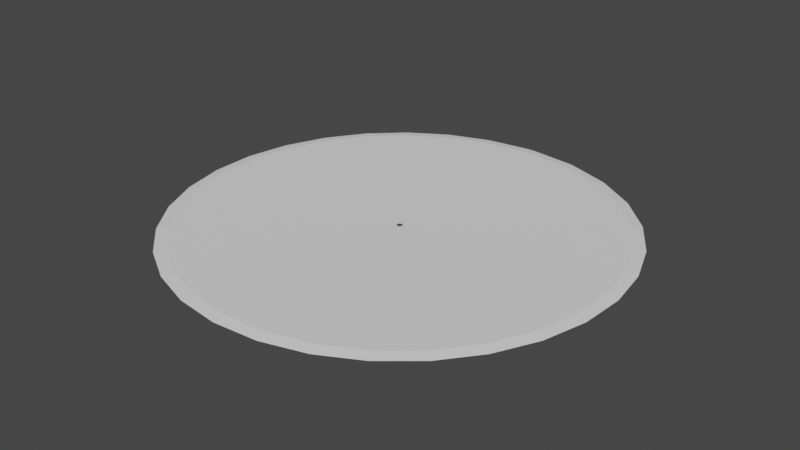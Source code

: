 # Source: fxringsimple.blend  (saved by Blender 3.3.6; exported with 4.5.12 LTS)
import bpy
from mathutils import Matrix  # noqa: F401  (used for matrix-valued properties, if any)

bpy.ops.wm.read_factory_settings(use_empty=True)
scene = bpy.context.scene
scene.name = 'Scene'

# ---- collections
col_collection = bpy.data.collections.new('Collection'); scene.collection.children.link(col_collection)

# ---- world
world_world = bpy.data.worlds.new('World'); scene.world = world_world
world_world.use_nodes = True; world_world.node_tree.nodes.clear()
_N = world_world.node_tree.nodes; _L = world_world.node_tree.links
n0 = _N.new('ShaderNodeOutputWorld'); n0.name = 'World Output'; n0.location = (300, 300)
n1 = _N.new('ShaderNodeBackground'); n1.name = 'Background'; n1.location = (10, 300)
n1.inputs[0].default_value = (0.05088, 0.05088, 0.05088, 1.0)
_L.new(n1.outputs[0], n0.inputs[0])
n0.is_active_output = True
world_world.color = (0.05088, 0.05088, 0.05088)
world_world.use_sun_shadow = False
world_world.sun_shadow_jitter_overblur = 0.0

# ---- meshes
me_plane = bpy.data.meshes.new('Plane')
me_plane.from_pydata([(-3.989e-09, 0.02654, 0.0008375), (-0.001131, 0.02651, 0.0008375), (-0.006577, 0.02571, 0.0008375), (-0.01174, 0.0238, 0.0008375), (-0.01639, 0.02087, 0.0008375), (-0.02033, 0.01705, 0.0008375), (-0.02341, 0.0125, 0.0008375), (-0.02548, 0.007424, 0.0008375), (-0.02646, 0.00203, 0.0008375), (-0.02631, -0.003448, 0.0008375), (-0.02504, -0.008779, 0.0008375), (-0.02271, -0.01373, 0.0008375), (-0.0194, -0.01811, 0.0008375), (-0.01527, -0.02171, 0.0008375), (-0.01048, -0.02438, 0.0008375), (-0.005238, -0.02601, 0.0008375), (0.0002296, -0.02654, 0.0008375), (0.005692, -0.02592, 0.0008375), (0.01092, -0.02419, 0.0008375), (0.01567, -0.02141, 0.0008375), (0.01976, -0.01771, 0.0008375), (0.023, -0.01324, 0.0008375), (0.02524, -0.008191, 0.0008375), (0.02639, -0.002781, 0.0008375), (0.02639, 0.002755, 0.0008375), (0.02525, 0.008175, 0.0008375), (0.023, 0.01324, 0.0008375), (0.01974, 0.01774, 0.0008375), (0.01562, 0.02145, 0.0008375), (0.01081, 0.02424, 0.0008375), (0.005526, 0.02595, 0.0008375), (0.8649, 1.803, 0.0), (1.79, 0.8917, 0.0), (1.998, 0.09523, 0.0), (1.975, -0.3137, 0.0), (1.432, -1.396, 0.0), (0.756, -1.852, 0.0), (0.363, -1.967, 0.0), (-0.4515, -1.948, 0.0), (-0.8389, -1.816, 0.0), (-1.191, -1.607, 0.0), (-1.987, -0.2241, 0.0), (-1.991, 0.1854, 0.0), (-1.222, 1.583, 0.0), (-0.4894, 1.939, 0.0), (-0.08412, 1.998, 0.0), (-3.989e-09, 0.02654, -0.0008375), (7.153e-07, 2.0, 0.0), (-0.001131, 0.02651, -0.0008375), (-0.006577, 0.02571, -0.0008375), (-0.01174, 0.0238, -0.0008375), (-0.01639, 0.02087, -0.0008375), (-0.02033, 0.01705, -0.0008375), (-0.02341, 0.0125, -0.0008375), (-0.02548, 0.007424, -0.0008375), (-0.02646, 0.00203, -0.0008375), (-0.02631, -0.003448, -0.0008375), (-0.02504, -0.008779, -0.0008375), (-0.02271, -0.01373, -0.0008375), (-0.0194, -0.01811, -0.0008375), (-0.01527, -0.02171, -0.0008375), (-0.01048, -0.02438, -0.0008375), (-0.005238, -0.02601, -0.0008375), (0.0002296, -0.02654, -0.0008375), (0.005692, -0.02592, -0.0008375), (0.01092, -0.02419, -0.0008375), (0.01567, -0.02141, -0.0008375), (0.01976, -0.01771, -0.0008375), (0.023, -0.01324, -0.0008375), (0.02524, -0.008191, -0.0008375), (0.02639, -0.002781, -0.0008375), (0.02639, 0.002755, -0.0008375), (0.02525, 0.008175, -0.0008375), (0.023, 0.01324, -0.0008375), (0.01974, 0.01774, -0.0008375), (0.01562, 0.02145, -0.0008375), (0.01081, 0.02424, -0.0008375), (0.005526, 0.02595, -0.0008375), (0.4437, 1.95, 0.0), (1.242, 1.567, 0.0), (1.558, 1.254, 0.0), (1.936, 0.5006, 0.0), (1.87, -0.7095, 0.0), (1.686, -1.075, 0.0), (1.117, -1.659, 0.0), (-0.04519, -1.999, 0.0), (-1.493, -1.33, 0.0), (-1.733, -0.9982, 0.0), (-1.9, -0.6243, 0.0), (-1.912, 0.5871, 0.0), (-1.752, 0.9643, 0.0), (-1.519, 1.301, 0.0), (-0.8741, 1.799, 0.0), (-0.07995, 1.895, 0.0151), (-0.4651, 1.839, 0.0151), (-1.161, 1.5, 0.0151), (-1.889, 0.1707, 0.0151), (-1.884, -0.2182, 0.0151), (-1.123, -1.528, 0.0151), (-0.7879, -1.725, 0.0151), (-0.4193, -1.85, 0.0151), (0.3547, -1.863, 0.0151), (0.7275, -1.752, 0.0151), (1.367, -1.315, 0.0151), (1.876, -0.2812, 0.0151), (1.894, 0.108, 0.0151), (1.689, 0.8627, 0.0151), (0.8123, 1.714, 0.0151), (5.189e-07, 1.897, 0.0151), (-0.8305, 1.705, 0.0151), (-1.443, 1.231, 0.0151), (-1.663, 0.9109, 0.0151), (-1.814, 0.5524, 0.0151), (-1.8, -0.5979, 0.0151), (-1.64, -0.9524, 0.0151), (-1.411, -1.267, 0.0151), (-0.03305, -1.896, 0.0151), (1.07, -1.566, 0.0151), (1.607, -1.008, 0.0151), (1.779, -0.6585, 0.0151), (1.832, 0.4931, 0.0151), (1.467, 1.203, 0.0151), (1.168, 1.494, 0.0151), (0.4165, 1.85, 0.0151), (-0.8305, 1.705, -0.0151), (-1.443, 1.231, -0.0151), (-1.663, 0.9109, -0.0151), (-1.814, 0.5524, -0.0151), (-1.8, -0.5979, -0.0151), (-1.64, -0.9524, -0.0151), (-1.411, -1.267, -0.0151), (-0.03305, -1.896, -0.0151), (1.07, -1.566, -0.0151), (1.607, -1.008, -0.0151), (1.779, -0.6585, -0.0151), (1.832, 0.4931, -0.0151), (1.467, 1.203, -0.0151), (1.168, 1.494, -0.0151), (0.4165, 1.85, -0.0151), (5.189e-07, 1.897, -0.0151), (-0.07995, 1.895, -0.0151), (-0.4651, 1.839, -0.0151), (-1.161, 1.5, -0.0151), (-1.889, 0.1707, -0.0151), (-1.884, -0.2182, -0.0151), (-1.123, -1.528, -0.0151), (-0.7879, -1.725, -0.0151), (-0.4193, -1.85, -0.0151), (0.3547, -1.863, -0.0151), (0.7275, -1.752, -0.0151), (1.367, -1.315, -0.0151), (1.876, -0.2812, -0.0151), (1.894, 0.108, -0.0151), (1.689, 0.8627, -0.0151), (0.8123, 1.714, -0.0151)], [], [(123, 78, 47, 108), (108, 47, 45, 93), (93, 45, 44, 94), (94, 44, 92, 109), (109, 92, 43, 95), (95, 43, 91, 110), (110, 91, 90, 111), (111, 90, 89, 112), (112, 89, 42, 96), (96, 42, 41, 97), (97, 41, 88, 113), (113, 88, 87, 114), (114, 87, 86, 115), (115, 86, 40, 98), (98, 40, 39, 99), (99, 39, 38, 100), (100, 38, 85, 116), (116, 85, 37, 101), (101, 37, 36, 102), (102, 36, 84, 117), (117, 84, 35, 103), (103, 35, 83, 118), (118, 83, 82, 119), (119, 82, 34, 104), (104, 34, 33, 105), (105, 33, 81, 120), (120, 81, 32, 106), (106, 32, 80, 121), (121, 80, 79, 122), (122, 79, 31, 107), (107, 31, 78, 123), (138, 139, 47, 78), (139, 140, 45, 47), (140, 141, 44, 45), (141, 124, 92, 44), (124, 142, 43, 92), (142, 125, 91, 43), (125, 126, 90, 91), (126, 127, 89, 90), (127, 143, 42, 89), (143, 144, 41, 42), (144, 128, 88, 41), (128, 129, 87, 88), (129, 130, 86, 87), (130, 145, 40, 86), (145, 146, 39, 40), (146, 147, 38, 39), (147, 131, 85, 38), (131, 148, 37, 85), (148, 149, 36, 37), (149, 132, 84, 36), (132, 150, 35, 84), (150, 133, 83, 35), (133, 134, 82, 83), (134, 151, 34, 82), (151, 152, 33, 34), (152, 135, 81, 33), (135, 153, 32, 81), (153, 136, 80, 32), (136, 137, 79, 80), (137, 154, 31, 79), (154, 138, 78, 31), (29, 107, 123, 30), (28, 122, 107, 29), (27, 121, 122, 28), (26, 106, 121, 27), (25, 120, 106, 26), (24, 105, 120, 25), (23, 104, 105, 24), (22, 119, 104, 23), (21, 118, 119, 22), (20, 103, 118, 21), (19, 117, 103, 20), (18, 102, 117, 19), (17, 101, 102, 18), (16, 116, 101, 17), (15, 100, 116, 16), (14, 99, 100, 15), (13, 98, 99, 14), (12, 115, 98, 13), (11, 114, 115, 12), (10, 113, 114, 11), (9, 97, 113, 10), (8, 96, 97, 9), (7, 112, 96, 8), (6, 111, 112, 7), (5, 110, 111, 6), (4, 95, 110, 5), (3, 109, 95, 4), (2, 94, 109, 3), (1, 93, 94, 2), (0, 108, 93, 1), (30, 123, 108, 0), (76, 77, 138, 154), (75, 76, 154, 137), (74, 75, 137, 136), (73, 74, 136, 153), (72, 73, 153, 135), (71, 72, 135, 152), (70, 71, 152, 151), (69, 70, 151, 134), (68, 69, 134, 133), (67, 68, 133, 150), (66, 67, 150, 132), (65, 66, 132, 149), (64, 65, 149, 148), (63, 64, 148, 131), (62, 63, 131, 147), (61, 62, 147, 146), (60, 61, 146, 145), (59, 60, 145, 130), (58, 59, 130, 129), (57, 58, 129, 128), (56, 57, 128, 144), (55, 56, 144, 143), (54, 55, 143, 127), (53, 54, 127, 126), (52, 53, 126, 125), (51, 52, 125, 142), (50, 51, 142, 124), (49, 50, 124, 141), (48, 49, 141, 140), (46, 48, 140, 139), (77, 46, 139, 138)])
_uv = me_plane.uv_layers.new(name='UVMap')
_uv.uv.foreach_set('vector', [0.03226, 0.09766, 0.03226, 0.0, 0.0, 0.0, 0.0, 0.09766, 1.0, 0.09766, 1.0, 0.0, 0.9677, 0.0, 0.9677, 0.09766, 0.9677, 0.09766, 0.9677, 0.0, 0.9355, 0.0, 0.9355, 0.09766, 0.9355, 0.09766, 0.9355, 0.0, 0.9032, 0.0, 0.9032, 0.09766, 0.9032, 0.09766, 0.9032, 0.0, 0.871, 0.0, 0.871, 0.09766, 0.871, 0.09766, 0.871, 0.0, 0.8387, 0.0, 0.8387, 0.09766, 0.8387, 0.09766, 0.8387, 0.0, 0.8065, 0.0, 0.8065, 0.09766, 0.8065, 0.09766, 0.8065, 0.0, 0.7742, 0.0, 0.7742, 0.09766, 0.7742, 0.09766, 0.7742, 0.0, 0.7419, 0.0, 0.7419, 0.09766, 0.7419, 0.09766, 0.7419, 0.0, 0.7097, 0.0, 0.7097, 0.09766, 0.7097, 0.09766, 0.7097, 0.0, 0.6774, 0.0, 0.6774, 0.09766, 0.6774, 0.09766, 0.6774, 0.0, 0.6452, 0.0, 0.6452, 0.09766, 0.6452, 0.09766, 0.6452, 0.0, 0.6129, 0.0, 0.6129, 0.09766, 0.6129, 0.09766, 0.6129, 0.0, 0.5806, 0.0, 0.5806, 0.09766, 0.5806, 0.09766, 0.5806, 0.0, 0.5484, 0.0, 0.5484, 0.09766, 0.5484, 0.09766, 0.5484, 0.0, 0.5161, 0.0, 0.5161, 0.09766, 0.5161, 0.09766, 0.5161, 0.0, 0.4839, 0.0, 0.4839, 0.09766, 0.4839, 0.09766, 0.4839, 0.0, 0.4516, 0.0, 0.4516, 0.09766, 0.4516, 0.09766, 0.4516, 0.0, 0.4194, 0.0, 0.4194, 0.09766, 0.4194, 0.09766, 0.4194, 0.0, 0.3871, 0.0, 0.3871, 0.09766, 0.3871, 0.09766, 0.3871, 0.0, 0.3548, 0.0, 0.3548, 0.09766, 0.3548, 0.09766, 0.3548, 0.0, 0.3226, 0.0, 0.3226, 0.09766, 0.3226, 0.09766, 0.3226, 0.0, 0.2903, 0.0, 0.2903, 0.09766, 0.2903, 0.09766, 0.2903, 0.0, 0.2581, 0.0, 0.2581, 0.09766, 0.2581, 0.09766, 0.2581, 0.0, 0.2258, 0.0, 0.2258, 0.09766, 0.2258, 0.09766, 0.2258, 0.0, 0.1935, 0.0, 0.1935, 0.09766, 0.1935, 0.09766, 0.1935, 0.0, 0.1613, 0.0, 0.1613, 0.09766, 0.1613, 0.09766, 0.1613, 0.0, 0.129, 0.0, 0.129, 0.09766, 0.129, 0.09766, 0.129, 0.0, 0.09677, 0.0, 0.09677, 0.09766, 0.09677, 0.09766, 0.09677, 0.0, 0.06452, 0.0, 0.06452, 0.09766, 0.06452, 0.09766, 0.06452, 0.0, 0.03226, 0.0, 0.03226, 0.09766, 0.03226, 0.09766, 0.0, 0.09766, 0.0, 0.0, 0.03226, 0.0, 1.0, 0.09766, 0.9677, 0.09766, 0.9677, 0.0, 1.0, 0.0, 0.9677, 0.09766, 0.9355, 0.09766, 0.9355, 0.0, 0.9677, 0.0, 0.9355, 0.09766, 0.9032, 0.09766, 0.9032, 0.0, 0.9355, 0.0, 0.9032, 0.09766, 0.871, 0.09766, 0.871, 0.0, 0.9032, 0.0, 0.871, 0.09766, 0.8387, 0.09766, 0.8387, 0.0, 0.871, 0.0, 0.8387, 0.09766, 0.8065, 0.09766, 0.8065, 0.0, 0.8387, 0.0, 0.8065, 0.09766, 0.7742, 0.09766, 0.7742, 0.0, 0.8065, 0.0, 0.7742, 0.09766, 0.7419, 0.09766, 0.7419, 0.0, 0.7742, 0.0, 0.7419, 0.09766, 0.7097, 0.09766, 0.7097, 0.0, 0.7419, 0.0, 0.7097, 0.09766, 0.6774, 0.09766, 0.6774, 0.0, 0.7097, 0.0, 0.6774, 0.09766, 0.6452, 0.09766, 0.6452, 0.0, 0.6774, 0.0, 0.6452, 0.09766, 0.6129, 0.09766, 0.6129, 0.0, 0.6452, 0.0, 0.6129, 0.09766, 0.5806, 0.09766, 0.5806, 0.0, 0.6129, 0.0, 0.5806, 0.09766, 0.5484, 0.09766, 0.5484, 0.0, 0.5806, 0.0, 0.5484, 0.09766, 0.5161, 0.09766, 0.5161, 0.0, 0.5484, 0.0, 0.5161, 0.09766, 0.4839, 0.09766, 0.4839, 0.0, 0.5161, 0.0, 0.4839, 0.09766, 0.4516, 0.09766, 0.4516, 0.0, 0.4839, 0.0, 0.4516, 0.09766, 0.4194, 0.09766, 0.4194, 0.0, 0.4516, 0.0, 0.4194, 0.09766, 0.3871, 0.09766, 0.3871, 0.0, 0.4194, 0.0, 0.3871, 0.09766, 0.3548, 0.09766, 0.3548, 0.0, 0.3871, 0.0, 0.3548, 0.09766, 0.3226, 0.09766, 0.3226, 0.0, 0.3548, 0.0, 0.3226, 0.09766, 0.2903, 0.09766, 0.2903, 0.0, 0.3226, 0.0, 0.2903, 0.09766, 0.2581, 0.09766, 0.2581, 0.0, 0.2903, 0.0, 0.2581, 0.09766, 0.2258, 0.09766, 0.2258, 0.0, 0.2581, 0.0, 0.2258, 0.09766, 0.1935, 0.09766, 0.1935, 0.0, 0.2258, 0.0, 0.1935, 0.09766, 0.1613, 0.09766, 0.1613, 0.0, 0.1935, 0.0, 0.1613, 0.09766, 0.129, 0.09766, 0.129, 0.0, 0.1613, 0.0, 0.129, 0.09766, 0.09677, 0.09766, 0.09677, 0.0, 0.129, 0.0, 0.09677, 0.09766, 0.06452, 0.09766, 0.06452, 0.0, 0.09677, 0.0, 0.06452, 0.09766, 0.03226, 0.09766, 0.03226, 0.0, 0.06452, 0.0, 0.06452, 0.3652, 0.06452, 0.09766, 0.03226, 0.09766, 0.03226, 0.3652, 0.09677, 0.3652, 0.09677, 0.09766, 0.06452, 0.09766, 0.06452, 0.3652, 0.129, 0.3652, 0.129, 0.09766, 0.09677, 0.09766, 0.09677, 0.3652, 0.1613, 0.3652, 0.1613, 0.09766, 0.129, 0.09766, 0.129, 0.3652, 0.1935, 0.3652, 0.1935, 0.09766, 0.1613, 0.09766, 0.1613, 0.3652, 0.2258, 0.3652, 0.2258, 0.09766, 0.1935, 0.09766, 0.1935, 0.3652, 0.2581, 0.3652, 0.2581, 0.09766, 0.2258, 0.09766, 0.2258, 0.3652, 0.2903, 0.3652, 0.2903, 0.09766, 0.2581, 0.09766, 0.2581, 0.3652, 0.3226, 0.3652, 0.3226, 0.09766, 0.2903, 0.09766, 0.2903, 0.3652, 0.3548, 0.3652, 0.3548, 0.09766, 0.3226, 0.09766, 0.3226, 0.3652, 0.3871, 0.3652, 0.3871, 0.09766, 0.3548, 0.09766, 0.3548, 0.3652, 0.4194, 0.3652, 0.4194, 0.09766, 0.3871, 0.09766, 0.3871, 0.3652, 0.4516, 0.3652, 0.4516, 0.09766, 0.4194, 0.09766, 0.4194, 0.3652, 0.4839, 0.3652, 0.4839, 0.09766, 0.4516, 0.09766, 0.4516, 0.3652, 0.5161, 0.3652, 0.5161, 0.09766, 0.4839, 0.09766, 0.4839, 0.3652, 0.5484, 0.3652, 0.5484, 0.09766, 0.5161, 0.09766, 0.5161, 0.3652, 0.5806, 0.3652, 0.5806, 0.09766, 0.5484, 0.09766, 0.5484, 0.3652, 0.6129, 0.3652, 0.6129, 0.09766, 0.5806, 0.09766, 0.5806, 0.3652, 0.6452, 0.3652, 0.6452, 0.09766, 0.6129, 0.09766, 0.6129, 0.3652, 0.6774, 0.3652, 0.6774, 0.09766, 0.6452, 0.09766, 0.6452, 0.3652, 0.7097, 0.3652, 0.7097, 0.09766, 0.6774, 0.09766, 0.6774, 0.3652, 0.7419, 0.3652, 0.7419, 0.09766, 0.7097, 0.09766, 0.7097, 0.3652, 0.7742, 0.3652, 0.7742, 0.09766, 0.7419, 0.09766, 0.7419, 0.3652, 0.8065, 0.3652, 0.8065, 0.09766, 0.7742, 0.09766, 0.7742, 0.3652, 0.8387, 0.3652, 0.8387, 0.09766, 0.8065, 0.09766, 0.8065, 0.3652, 0.871, 0.3652, 0.871, 0.09766, 0.8387, 0.09766, 0.8387, 0.3652, 0.9032, 0.3652, 0.9032, 0.09766, 0.871, 0.09766, 0.871, 0.3652, 0.9355, 0.3652, 0.9355, 0.09766, 0.9032, 0.09766, 0.9032, 0.3652, 0.9677, 0.3652, 0.9677, 0.09766, 0.9355, 0.09766, 0.9355, 0.3652, 1.0, 0.3652, 1.0, 0.09766, 0.9677, 0.09766, 0.9677, 0.3652, 0.03226, 0.3652, 0.03226, 0.09766, 0.0, 0.09766, 0.0, 0.3652, 0.06452, 0.3652, 0.03226, 0.3652, 0.03226, 0.09766, 0.06452, 0.09766, 0.09677, 0.3652, 0.06452, 0.3652, 0.06452, 0.09766, 0.09677, 0.09766, 0.129, 0.3652, 0.09677, 0.3652, 0.09677, 0.09766, 0.129, 0.09766, 0.1613, 0.3652, 0.129, 0.3652, 0.129, 0.09766, 0.1613, 0.09766, 0.1935, 0.3652, 0.1613, 0.3652, 0.1613, 0.09766, 0.1935, 0.09766, 0.2258, 0.3652, 0.1935, 0.3652, 0.1935, 0.09766, 0.2258, 0.09766, 0.2581, 0.3652, 0.2258, 0.3652, 0.2258, 0.09766, 0.2581, 0.09766, 0.2903, 0.3652, 0.2581, 0.3652, 0.2581, 0.09766, 0.2903, 0.09766, 0.3226, 0.3652, 0.2903, 0.3652, 0.2903, 0.09766, 0.3226, 0.09766, 0.3548, 0.3652, 0.3226, 0.3652, 0.3226, 0.09766, 0.3548, 0.09766, 0.3871, 0.3652, 0.3548, 0.3652, 0.3548, 0.09766, 0.3871, 0.09766, 0.4194, 0.3652, 0.3871, 0.3652, 0.3871, 0.09766, 0.4194, 0.09766, 0.4516, 0.3652, 0.4194, 0.3652, 0.4194, 0.09766, 0.4516, 0.09766, 0.4839, 0.3652, 0.4516, 0.3652, 0.4516, 0.09766, 0.4839, 0.09766, 0.5161, 0.3652, 0.4839, 0.3652, 0.4839, 0.09766, 0.5161, 0.09766, 0.5484, 0.3652, 0.5161, 0.3652, 0.5161, 0.09766, 0.5484, 0.09766, 0.5806, 0.3652, 0.5484, 0.3652, 0.5484, 0.09766, 0.5806, 0.09766, 0.6129, 0.3652, 0.5806, 0.3652, 0.5806, 0.09766, 0.6129, 0.09766, 0.6452, 0.3652, 0.6129, 0.3652, 0.6129, 0.09766, 0.6452, 0.09766, 0.6774, 0.3652, 0.6452, 0.3652, 0.6452, 0.09766, 0.6774, 0.09766, 0.7097, 0.3652, 0.6774, 0.3652, 0.6774, 0.09766, 0.7097, 0.09766, 0.7419, 0.3652, 0.7097, 0.3652, 0.7097, 0.09766, 0.7419, 0.09766, 0.7742, 0.3652, 0.7419, 0.3652, 0.7419, 0.09766, 0.7742, 0.09766, 0.8065, 0.3652, 0.7742, 0.3652, 0.7742, 0.09766, 0.8065, 0.09766, 0.8387, 0.3652, 0.8065, 0.3652, 0.8065, 0.09766, 0.8387, 0.09766, 0.871, 0.3652, 0.8387, 0.3652, 0.8387, 0.09766, 0.871, 0.09766, 0.9032, 0.3652, 0.871, 0.3652, 0.871, 0.09766, 0.9032, 0.09766, 0.9355, 0.3652, 0.9032, 0.3652, 0.9032, 0.09766, 0.9355, 0.09766, 0.9677, 0.3652, 0.9355, 0.3652, 0.9355, 0.09766, 0.9677, 0.09766, 1.0, 0.3652, 0.9677, 0.3652, 0.9677, 0.09766, 1.0, 0.09766, 0.03226, 0.3652, 0.0, 0.3652, 0.0, 0.09766, 0.03226, 0.09766])
me_plane.use_remesh_fix_poles = True
me_plane.use_remesh_preserve_attributes = False
me_plane.update()
arm_armature = bpy.data.armatures.new('Armature')  # bones are not reproduced

# ---- objects
ob_fxringsimple = bpy.data.objects.new('fxringsimple', me_plane)
ob_armature = bpy.data.objects.new('Armature', arm_armature)

# ---- transforms, parenting, visibility, modifiers, constraints
ob_fxringsimple.parent = ob_armature
ob_fxringsimple.location = (0.0, 0.0, 0.0)
_vg = ob_fxringsimple.vertex_groups.new(name='Inner')
_vg.add([0, 1, 2, 3, 4, 5, 6, 7, 8, 9, 10, 11, 12, 13, 14, 15, 16, 17, 18, 19, 20, 21, 22, 23, 24, 25, 26, 27, 28, 29, 30, 46, 48, 49, 50, 51, 52, 53, 54, 55, 56, 57, 58, 59, 60, 61, 62, 63, 64, 65, 66, 67, 68, 69, 70, 71, 72, 73, 74, 75, 76, 77], 1.0, 'REPLACE')
_vg = ob_fxringsimple.vertex_groups.new(name='Outter')
_vg.add([31, 32, 33, 34, 35, 36, 37, 38, 39, 40, 41, 42, 43, 44, 45, 47, 78, 79, 80, 81, 82, 83, 84, 85, 86, 87, 88, 89, 90, 91, 92, 93, 94, 95, 96, 97, 98, 99, 100, 101, 102, 103, 104, 105, 106, 107, 108, 109, 110, 111, 112, 113, 114, 115, 116, 117, 118, 119, 120, 121, 122, 123, 124, 125, 126, 127, 128, 129, 130, 131, 132, 133, 134, 135, 136, 137, 138, 139, 140, 141, 142, 143, 144, 145, 146, 147, 148, 149, 150, 151, 152, 153, 154], 1.0, 'REPLACE')
_m = ob_fxringsimple.modifiers.new('Armature', 'ARMATURE')
_m.object = ob_armature
ob_armature.location = (0.0, 0.0, 0.0)

# ---- collection membership
col_collection.objects.link(ob_fxringsimple)
col_collection.objects.link(ob_armature)

# ---- scene / render settings (as saved in the file)
scene.frame_start = 1; scene.frame_end = 250; scene.frame_set(1)
scene.render.engine = 'BLENDER_EEVEE_NEXT'
scene.cycles.sampling_pattern = 'TABULATED_SOBOL'
scene.cycles.use_light_tree = False
scene.view_settings.view_transform = 'Filmic'
bpy.context.view_layer.update()

# ---- added for rendering (the .blend has no active camera and no usable light): camera, sun
cam_auto = bpy.data.cameras.new('AutoCamera')
cam_auto.lens = 50.0
cam_auto.sensor_width = 36.0
cam_auto.clip_end = 1000.0
ob_auto_camera = bpy.data.objects.new('AutoCamera', cam_auto)
scene.collection.objects.link(ob_auto_camera)
ob_auto_camera.location = (5.22966, -6.27153, 4.18119)
ob_auto_camera.rotation_euler = (1.09748, -7.21219e-08, 0.694738)
scene.camera = ob_auto_camera
light_auto_sun = bpy.data.lights.new('AutoSun', 'SUN')
light_auto_sun.energy = 3.0
light_auto_sun.angle = 0.0523599
ob_auto_sun = bpy.data.objects.new('AutoSun', light_auto_sun)
scene.collection.objects.link(ob_auto_sun)
ob_auto_sun.rotation_euler = (0.872665, 0.174533, 0.523599)
bpy.context.view_layer.update()
